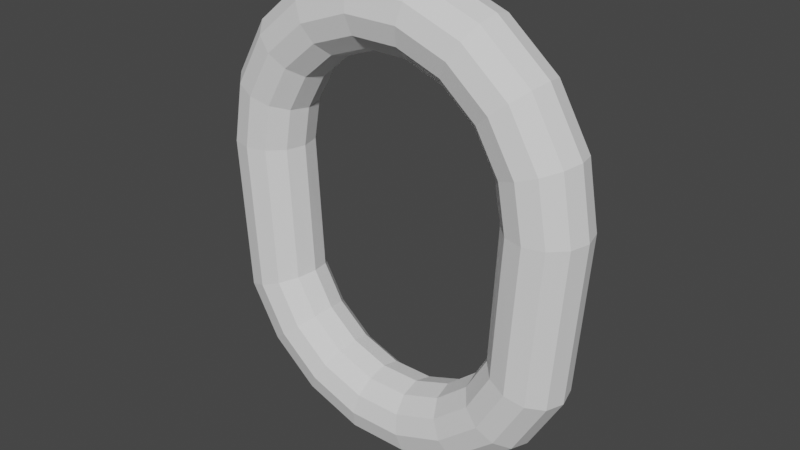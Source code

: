 # Source: Chainlink.blend  (saved by Blender 3.4.6; exported with 4.5.12 LTS)
import bpy
from mathutils import Matrix  # noqa: F401  (used for matrix-valued properties, if any)

bpy.ops.wm.read_factory_settings(use_empty=True)
scene = bpy.context.scene
scene.name = 'Scene'

# ---- collections
col_collection = bpy.data.collections.new('Collection'); scene.collection.children.link(col_collection)

# ---- world
world_world = bpy.data.worlds.new('World'); scene.world = world_world
world_world.use_nodes = True; world_world.node_tree.nodes.clear()
_N = world_world.node_tree.nodes; _L = world_world.node_tree.links
n0 = _N.new('ShaderNodeOutputWorld'); n0.name = 'World Output'; n0.location = (300, 300)
n1 = _N.new('ShaderNodeBackground'); n1.name = 'Background'; n1.location = (10, 300)
n1.inputs[0].default_value = (0.05088, 0.05088, 0.05088, 1.0)
_L.new(n1.outputs[0], n0.inputs[0])
n0.is_active_output = True
world_world.color = (0.05088, 0.05088, 0.05088)
world_world.use_sun_shadow = False
world_world.sun_shadow_jitter_overblur = 0.0

# ---- meshes
me_torus = bpy.data.meshes.new('Torus')
me_torus.from_pydata([(0.25, 0.1199, -5.241e-09), (0.2433, 0.1199, 0.025), (0.225, 0.1199, 0.0433), (0.2, 0.1199, 0.05), (0.175, 0.1199, 0.0433), (0.1567, 0.1199, 0.025), (0.15, 0.1199, -5.241e-09), (0.1567, 0.1199, -0.025), (0.175, 0.1199, -0.0433), (0.2, 0.1199, -0.05), (0.225, 0.1199, -0.0433), (0.2433, 0.1199, -0.025), (0.2349, 0.2054, -5.241e-09), (0.2286, 0.2031, 0.025), (0.2114, 0.1968, 0.0433), (0.1879, 0.1883, 0.05), (0.1644, 0.1797, 0.0433), (0.1472, 0.1735, 0.025), (0.141, 0.1712, -5.241e-09), (0.1472, 0.1735, -0.025), (0.1644, 0.1797, -0.0433), (0.1879, 0.1883, -0.05), (0.2114, 0.1968, -0.0433), (0.2286, 0.2031, -0.025), (0.1915, 0.2806, -5.241e-09), (0.1864, 0.2763, 0.025), (0.1724, 0.2645, 0.0433), (0.1532, 0.2484, 0.05), (0.1341, 0.2324, 0.0433), (0.12, 0.2206, 0.025), (0.1149, 0.2163, -5.241e-09), (0.12, 0.2206, -0.025), (0.1341, 0.2324, -0.0433), (0.1532, 0.2484, -0.05), (0.1724, 0.2645, -0.0433), (0.1864, 0.2763, -0.025), (0.125, 0.3364, -5.241e-09), (0.1217, 0.3306, 0.025), (0.1125, 0.3147, 0.0433), (0.1, 0.2931, 0.05), (0.0875, 0.2714, 0.0433), (0.07835, 0.2556, 0.025), (0.075, 0.2498, -5.241e-09), (0.07835, 0.2556, -0.025), (0.0875, 0.2714, -0.0433), (0.1, 0.2931, -0.05), (0.1125, 0.3147, -0.0433), (0.1217, 0.3306, -0.025), (0.04341, 0.3661, -5.241e-09), (0.04225, 0.3595, 0.025), (0.03907, 0.3415, 0.0433), (0.03473, 0.3169, 0.05), (0.03039, 0.2922, 0.0433), (0.02721, 0.2742, 0.025), (0.02605, 0.2676, -5.241e-09), (0.02721, 0.2742, -0.025), (0.03039, 0.2922, -0.0433), (0.03473, 0.3169, -0.05), (0.03907, 0.3415, -0.0433), (0.04225, 0.3595, -0.025), (-0.04341, 0.3661, -5.241e-09), (-0.04225, 0.3595, 0.025), (-0.03907, 0.3415, 0.0433), (-0.03473, 0.3169, 0.05), (-0.03039, 0.2922, 0.0433), (-0.02721, 0.2742, 0.025), (-0.02605, 0.2676, -5.241e-09), (-0.02721, 0.2742, -0.025), (-0.03039, 0.2922, -0.0433), (-0.03473, 0.3169, -0.05), (-0.03907, 0.3415, -0.0433), (-0.04225, 0.3595, -0.025), (-0.125, 0.3364, -5.241e-09), (-0.1217, 0.3306, 0.025), (-0.1125, 0.3147, 0.0433), (-0.1, 0.2931, 0.05), (-0.0875, 0.2714, 0.0433), (-0.07835, 0.2556, 0.025), (-0.075, 0.2498, -5.241e-09), (-0.07835, 0.2556, -0.025), (-0.0875, 0.2714, -0.0433), (-0.1, 0.2931, -0.05), (-0.1125, 0.3147, -0.0433), (-0.1217, 0.3306, -0.025), (-0.1915, 0.2806, -5.241e-09), (-0.1864, 0.2763, 0.025), (-0.1724, 0.2645, 0.0433), (-0.1532, 0.2484, 0.05), (-0.1341, 0.2324, 0.0433), (-0.12, 0.2206, 0.025), (-0.1149, 0.2163, -5.241e-09), (-0.12, 0.2206, -0.025), (-0.1341, 0.2324, -0.0433), (-0.1532, 0.2484, -0.05), (-0.1724, 0.2645, -0.0433), (-0.1864, 0.2763, -0.025), (-0.2349, 0.2054, -5.241e-09), (-0.2286, 0.2031, 0.025), (-0.2114, 0.1968, 0.0433), (-0.1879, 0.1883, 0.05), (-0.1644, 0.1797, 0.0433), (-0.1472, 0.1735, 0.025), (-0.141, 0.1712, -5.241e-09), (-0.1472, 0.1735, -0.025), (-0.1644, 0.1797, -0.0433), (-0.1879, 0.1883, -0.05), (-0.2114, 0.1968, -0.0433), (-0.2286, 0.2031, -0.025), (-0.25, 0.1199, -5.241e-09), (-0.2433, 0.1199, 0.025), (-0.225, 0.1199, 0.0433), (-0.2, 0.1199, 0.05), (-0.175, 0.1199, 0.0433), (-0.1567, 0.1199, 0.025), (-0.15, 0.1199, -5.241e-09), (-0.1567, 0.1199, -0.025), (-0.175, 0.1199, -0.0433), (-0.2, 0.1199, -0.05), (-0.225, 0.1199, -0.0433), (-0.2433, 0.1199, -0.025), (-0.2349, -0.08551, 0.0), (-0.2286, -0.08321, 0.025), (-0.2114, -0.07695, 0.0433), (-0.1879, -0.0684, 0.05), (-0.1644, -0.05985, 0.0433), (-0.1472, -0.05359, 0.025), (-0.141, -0.0513, 6.123e-18), (-0.1472, -0.05359, -0.025), (-0.1644, -0.05985, -0.0433), (-0.1879, -0.0684, -0.05), (-0.2114, -0.07695, -0.0433), (-0.2286, -0.08321, -0.025), (-0.1915, -0.1607, 0.0), (-0.1864, -0.1564, 0.025), (-0.1724, -0.1446, 0.0433), (-0.1532, -0.1286, 0.05), (-0.1341, -0.1125, 0.0433), (-0.12, -0.1007, 0.025), (-0.1149, -0.09642, 6.123e-18), (-0.12, -0.1007, -0.025), (-0.1341, -0.1125, -0.0433), (-0.1532, -0.1286, -0.05), (-0.1724, -0.1446, -0.0433), (-0.1864, -0.1564, -0.025), (-0.125, -0.2165, 0.0), (-0.1217, -0.2107, 0.025), (-0.1125, -0.1949, 0.0433), (-0.1, -0.1732, 0.05), (-0.0875, -0.1516, 0.0433), (-0.07835, -0.1357, 0.025), (-0.075, -0.1299, 6.123e-18), (-0.07835, -0.1357, -0.025), (-0.0875, -0.1516, -0.0433), (-0.1, -0.1732, -0.05), (-0.1125, -0.1949, -0.0433), (-0.1217, -0.2107, -0.025), (-0.04341, -0.2462, 0.0), (-0.04225, -0.2396, 0.025), (-0.03907, -0.2216, 0.0433), (-0.03473, -0.197, 0.05), (-0.03039, -0.1723, 0.0433), (-0.02721, -0.1543, 0.025), (-0.02605, -0.1477, 6.123e-18), (-0.02721, -0.1543, -0.025), (-0.03039, -0.1723, -0.0433), (-0.03473, -0.197, -0.05), (-0.03907, -0.2216, -0.0433), (-0.04225, -0.2396, -0.025), (0.04341, -0.2462, 0.0), (0.04225, -0.2396, 0.025), (0.03907, -0.2216, 0.0433), (0.03473, -0.197, 0.05), (0.03039, -0.1723, 0.0433), (0.02721, -0.1543, 0.025), (0.02605, -0.1477, 6.123e-18), (0.02721, -0.1543, -0.025), (0.03039, -0.1723, -0.0433), (0.03473, -0.197, -0.05), (0.03907, -0.2216, -0.0433), (0.04225, -0.2396, -0.025), (0.125, -0.2165, 0.0), (0.1217, -0.2107, 0.025), (0.1125, -0.1949, 0.0433), (0.1, -0.1732, 0.05), (0.0875, -0.1516, 0.0433), (0.07835, -0.1357, 0.025), (0.075, -0.1299, 6.123e-18), (0.07835, -0.1357, -0.025), (0.0875, -0.1516, -0.0433), (0.1, -0.1732, -0.05), (0.1125, -0.1949, -0.0433), (0.1217, -0.2107, -0.025), (0.1915, -0.1607, 0.0), (0.1864, -0.1564, 0.025), (0.1724, -0.1446, 0.0433), (0.1532, -0.1286, 0.05), (0.1341, -0.1125, 0.0433), (0.12, -0.1007, 0.025), (0.1149, -0.09642, 6.123e-18), (0.12, -0.1007, -0.025), (0.1341, -0.1125, -0.0433), (0.1532, -0.1286, -0.05), (0.1724, -0.1446, -0.0433), (0.1864, -0.1564, -0.025), (0.2349, -0.08551, 0.0), (0.2286, -0.08321, 0.025), (0.2114, -0.07695, 0.0433), (0.1879, -0.0684, 0.05), (0.1644, -0.05985, 0.0433), (0.1472, -0.05359, 0.025), (0.141, -0.0513, 6.123e-18), (0.1472, -0.05359, -0.025), (0.1644, -0.05985, -0.0433), (0.1879, -0.0684, -0.05), (0.2114, -0.07695, -0.0433), (0.2286, -0.08321, -0.025)], [], [(0, 12, 13, 1), (1, 13, 14, 2), (2, 14, 15, 3), (3, 15, 16, 4), (4, 16, 17, 5), (5, 17, 18, 6), (6, 18, 19, 7), (7, 19, 20, 8), (8, 20, 21, 9), (9, 21, 22, 10), (10, 22, 23, 11), (11, 23, 12, 0), (12, 24, 25, 13), (13, 25, 26, 14), (14, 26, 27, 15), (15, 27, 28, 16), (16, 28, 29, 17), (17, 29, 30, 18), (18, 30, 31, 19), (19, 31, 32, 20), (20, 32, 33, 21), (21, 33, 34, 22), (22, 34, 35, 23), (23, 35, 24, 12), (24, 36, 37, 25), (25, 37, 38, 26), (26, 38, 39, 27), (27, 39, 40, 28), (28, 40, 41, 29), (29, 41, 42, 30), (30, 42, 43, 31), (31, 43, 44, 32), (32, 44, 45, 33), (33, 45, 46, 34), (34, 46, 47, 35), (35, 47, 36, 24), (36, 48, 49, 37), (37, 49, 50, 38), (38, 50, 51, 39), (39, 51, 52, 40), (40, 52, 53, 41), (41, 53, 54, 42), (42, 54, 55, 43), (43, 55, 56, 44), (44, 56, 57, 45), (45, 57, 58, 46), (46, 58, 59, 47), (47, 59, 48, 36), (48, 60, 61, 49), (49, 61, 62, 50), (50, 62, 63, 51), (51, 63, 64, 52), (52, 64, 65, 53), (53, 65, 66, 54), (54, 66, 67, 55), (55, 67, 68, 56), (56, 68, 69, 57), (57, 69, 70, 58), (58, 70, 71, 59), (59, 71, 60, 48), (60, 72, 73, 61), (61, 73, 74, 62), (62, 74, 75, 63), (63, 75, 76, 64), (64, 76, 77, 65), (65, 77, 78, 66), (66, 78, 79, 67), (67, 79, 80, 68), (68, 80, 81, 69), (69, 81, 82, 70), (70, 82, 83, 71), (71, 83, 72, 60), (72, 84, 85, 73), (73, 85, 86, 74), (74, 86, 87, 75), (75, 87, 88, 76), (76, 88, 89, 77), (77, 89, 90, 78), (78, 90, 91, 79), (79, 91, 92, 80), (80, 92, 93, 81), (81, 93, 94, 82), (82, 94, 95, 83), (83, 95, 84, 72), (84, 96, 97, 85), (85, 97, 98, 86), (86, 98, 99, 87), (87, 99, 100, 88), (88, 100, 101, 89), (89, 101, 102, 90), (90, 102, 103, 91), (91, 103, 104, 92), (92, 104, 105, 93), (93, 105, 106, 94), (94, 106, 107, 95), (95, 107, 96, 84), (96, 108, 109, 97), (97, 109, 110, 98), (98, 110, 111, 99), (99, 111, 112, 100), (100, 112, 113, 101), (101, 113, 114, 102), (102, 114, 115, 103), (103, 115, 116, 104), (104, 116, 117, 105), (105, 117, 118, 106), (106, 118, 119, 107), (107, 119, 108, 96), (108, 120, 121, 109), (109, 121, 122, 110), (110, 122, 123, 111), (111, 123, 124, 112), (112, 124, 125, 113), (113, 125, 126, 114), (114, 126, 127, 115), (115, 127, 128, 116), (116, 128, 129, 117), (117, 129, 130, 118), (118, 130, 131, 119), (119, 131, 120, 108), (120, 132, 133, 121), (121, 133, 134, 122), (122, 134, 135, 123), (123, 135, 136, 124), (124, 136, 137, 125), (125, 137, 138, 126), (126, 138, 139, 127), (127, 139, 140, 128), (128, 140, 141, 129), (129, 141, 142, 130), (130, 142, 143, 131), (131, 143, 132, 120), (132, 144, 145, 133), (133, 145, 146, 134), (134, 146, 147, 135), (135, 147, 148, 136), (136, 148, 149, 137), (137, 149, 150, 138), (138, 150, 151, 139), (139, 151, 152, 140), (140, 152, 153, 141), (141, 153, 154, 142), (142, 154, 155, 143), (143, 155, 144, 132), (144, 156, 157, 145), (145, 157, 158, 146), (146, 158, 159, 147), (147, 159, 160, 148), (148, 160, 161, 149), (149, 161, 162, 150), (150, 162, 163, 151), (151, 163, 164, 152), (152, 164, 165, 153), (153, 165, 166, 154), (154, 166, 167, 155), (155, 167, 156, 144), (156, 168, 169, 157), (157, 169, 170, 158), (158, 170, 171, 159), (159, 171, 172, 160), (160, 172, 173, 161), (161, 173, 174, 162), (162, 174, 175, 163), (163, 175, 176, 164), (164, 176, 177, 165), (165, 177, 178, 166), (166, 178, 179, 167), (167, 179, 168, 156), (168, 180, 181, 169), (169, 181, 182, 170), (170, 182, 183, 171), (171, 183, 184, 172), (172, 184, 185, 173), (173, 185, 186, 174), (174, 186, 187, 175), (175, 187, 188, 176), (176, 188, 189, 177), (177, 189, 190, 178), (178, 190, 191, 179), (179, 191, 180, 168), (180, 192, 193, 181), (181, 193, 194, 182), (182, 194, 195, 183), (183, 195, 196, 184), (184, 196, 197, 185), (185, 197, 198, 186), (186, 198, 199, 187), (187, 199, 200, 188), (188, 200, 201, 189), (189, 201, 202, 190), (190, 202, 203, 191), (191, 203, 192, 180), (192, 204, 205, 193), (193, 205, 206, 194), (194, 206, 207, 195), (195, 207, 208, 196), (196, 208, 209, 197), (197, 209, 210, 198), (198, 210, 211, 199), (199, 211, 212, 200), (200, 212, 213, 201), (201, 213, 214, 202), (202, 214, 215, 203), (203, 215, 204, 192), (204, 0, 1, 205), (205, 1, 2, 206), (206, 2, 3, 207), (207, 3, 4, 208), (208, 4, 5, 209), (209, 5, 6, 210), (210, 6, 7, 211), (211, 7, 8, 212), (212, 8, 9, 213), (213, 9, 10, 214), (214, 10, 11, 215), (215, 11, 0, 204)])
_uv = me_torus.uv_layers.new(name='UVMap')
_uv.uv.foreach_set('vector', [0.5, 0.5, 0.5556, 0.5, 0.5556, 0.5833, 0.5, 0.5833, 0.5, 0.5833, 0.5556, 0.5833, 0.5556, 0.6667, 0.5, 0.6667, 0.5, 0.6667, 0.5556, 0.6667, 0.5556, 0.75, 0.5, 0.75, 0.5, 0.75, 0.5556, 0.75, 0.5556, 0.8333, 0.5, 0.8333, 0.5, 0.8333, 0.5556, 0.8333, 0.5556, 0.9167, 0.5, 0.9167, 0.5, 0.9167, 0.5556, 0.9167, 0.5556, 1.0, 0.5, 1.0, 0.5, 2.22e-16, 0.5556, 2.22e-16, 0.5556, 0.08333, 0.5, 0.08333, 0.5, 0.08333, 0.5556, 0.08333, 0.5556, 0.1667, 0.5, 0.1667, 0.5, 0.1667, 0.5556, 0.1667, 0.5556, 0.25, 0.5, 0.25, 0.5, 0.25, 0.5556, 0.25, 0.5556, 0.3333, 0.5, 0.3333, 0.5, 0.3333, 0.5556, 0.3333, 0.5556, 0.4167, 0.5, 0.4167, 0.5, 0.4167, 0.5556, 0.4167, 0.5556, 0.5, 0.5, 0.5, 0.5556, 0.5, 0.6111, 0.5, 0.6111, 0.5833, 0.5556, 0.5833, 0.5556, 0.5833, 0.6111, 0.5833, 0.6111, 0.6667, 0.5556, 0.6667, 0.5556, 0.6667, 0.6111, 0.6667, 0.6111, 0.75, 0.5556, 0.75, 0.5556, 0.75, 0.6111, 0.75, 0.6111, 0.8333, 0.5556, 0.8333, 0.5556, 0.8333, 0.6111, 0.8333, 0.6111, 0.9167, 0.5556, 0.9167, 0.5556, 0.9167, 0.6111, 0.9167, 0.6111, 1.0, 0.5556, 1.0, 0.5556, 2.22e-16, 0.6111, 2.22e-16, 0.6111, 0.08333, 0.5556, 0.08333, 0.5556, 0.08333, 0.6111, 0.08333, 0.6111, 0.1667, 0.5556, 0.1667, 0.5556, 0.1667, 0.6111, 0.1667, 0.6111, 0.25, 0.5556, 0.25, 0.5556, 0.25, 0.6111, 0.25, 0.6111, 0.3333, 0.5556, 0.3333, 0.5556, 0.3333, 0.6111, 0.3333, 0.6111, 0.4167, 0.5556, 0.4167, 0.5556, 0.4167, 0.6111, 0.4167, 0.6111, 0.5, 0.5556, 0.5, 0.6111, 0.5, 0.6667, 0.5, 0.6667, 0.5833, 0.6111, 0.5833, 0.6111, 0.5833, 0.6667, 0.5833, 0.6667, 0.6667, 0.6111, 0.6667, 0.6111, 0.6667, 0.6667, 0.6667, 0.6667, 0.75, 0.6111, 0.75, 0.6111, 0.75, 0.6667, 0.75, 0.6667, 0.8333, 0.6111, 0.8333, 0.6111, 0.8333, 0.6667, 0.8333, 0.6667, 0.9167, 0.6111, 0.9167, 0.6111, 0.9167, 0.6667, 0.9167, 0.6667, 1.0, 0.6111, 1.0, 0.6111, 2.22e-16, 0.6667, 2.22e-16, 0.6667, 0.08333, 0.6111, 0.08333, 0.6111, 0.08333, 0.6667, 0.08333, 0.6667, 0.1667, 0.6111, 0.1667, 0.6111, 0.1667, 0.6667, 0.1667, 0.6667, 0.25, 0.6111, 0.25, 0.6111, 0.25, 0.6667, 0.25, 0.6667, 0.3333, 0.6111, 0.3333, 0.6111, 0.3333, 0.6667, 0.3333, 0.6667, 0.4167, 0.6111, 0.4167, 0.6111, 0.4167, 0.6667, 0.4167, 0.6667, 0.5, 0.6111, 0.5, 0.6667, 0.5, 0.7222, 0.5, 0.7222, 0.5833, 0.6667, 0.5833, 0.6667, 0.5833, 0.7222, 0.5833, 0.7222, 0.6667, 0.6667, 0.6667, 0.6667, 0.6667, 0.7222, 0.6667, 0.7222, 0.75, 0.6667, 0.75, 0.6667, 0.75, 0.7222, 0.75, 0.7222, 0.8333, 0.6667, 0.8333, 0.6667, 0.8333, 0.7222, 0.8333, 0.7222, 0.9167, 0.6667, 0.9167, 0.6667, 0.9167, 0.7222, 0.9167, 0.7222, 1.0, 0.6667, 1.0, 0.6667, 2.22e-16, 0.7222, 2.22e-16, 0.7222, 0.08333, 0.6667, 0.08333, 0.6667, 0.08333, 0.7222, 0.08333, 0.7222, 0.1667, 0.6667, 0.1667, 0.6667, 0.1667, 0.7222, 0.1667, 0.7222, 0.25, 0.6667, 0.25, 0.6667, 0.25, 0.7222, 0.25, 0.7222, 0.3333, 0.6667, 0.3333, 0.6667, 0.3333, 0.7222, 0.3333, 0.7222, 0.4167, 0.6667, 0.4167, 0.6667, 0.4167, 0.7222, 0.4167, 0.7222, 0.5, 0.6667, 0.5, 0.7222, 0.5, 0.7778, 0.5, 0.7778, 0.5833, 0.7222, 0.5833, 0.7222, 0.5833, 0.7778, 0.5833, 0.7778, 0.6667, 0.7222, 0.6667, 0.7222, 0.6667, 0.7778, 0.6667, 0.7778, 0.75, 0.7222, 0.75, 0.7222, 0.75, 0.7778, 0.75, 0.7778, 0.8333, 0.7222, 0.8333, 0.7222, 0.8333, 0.7778, 0.8333, 0.7778, 0.9167, 0.7222, 0.9167, 0.7222, 0.9167, 0.7778, 0.9167, 0.7778, 1.0, 0.7222, 1.0, 0.7222, 2.22e-16, 0.7778, 2.22e-16, 0.7778, 0.08333, 0.7222, 0.08333, 0.7222, 0.08333, 0.7778, 0.08333, 0.7778, 0.1667, 0.7222, 0.1667, 0.7222, 0.1667, 0.7778, 0.1667, 0.7778, 0.25, 0.7222, 0.25, 0.7222, 0.25, 0.7778, 0.25, 0.7778, 0.3333, 0.7222, 0.3333, 0.7222, 0.3333, 0.7778, 0.3333, 0.7778, 0.4167, 0.7222, 0.4167, 0.7222, 0.4167, 0.7778, 0.4167, 0.7778, 0.5, 0.7222, 0.5, 0.7778, 0.5, 0.8333, 0.5, 0.8333, 0.5833, 0.7778, 0.5833, 0.7778, 0.5833, 0.8333, 0.5833, 0.8333, 0.6667, 0.7778, 0.6667, 0.7778, 0.6667, 0.8333, 0.6667, 0.8333, 0.75, 0.7778, 0.75, 0.7778, 0.75, 0.8333, 0.75, 0.8333, 0.8333, 0.7778, 0.8333, 0.7778, 0.8333, 0.8333, 0.8333, 0.8333, 0.9167, 0.7778, 0.9167, 0.7778, 0.9167, 0.8333, 0.9167, 0.8333, 1.0, 0.7778, 1.0, 0.7778, 2.22e-16, 0.8333, 2.22e-16, 0.8333, 0.08333, 0.7778, 0.08333, 0.7778, 0.08333, 0.8333, 0.08333, 0.8333, 0.1667, 0.7778, 0.1667, 0.7778, 0.1667, 0.8333, 0.1667, 0.8333, 0.25, 0.7778, 0.25, 0.7778, 0.25, 0.8333, 0.25, 0.8333, 0.3333, 0.7778, 0.3333, 0.7778, 0.3333, 0.8333, 0.3333, 0.8333, 0.4167, 0.7778, 0.4167, 0.7778, 0.4167, 0.8333, 0.4167, 0.8333, 0.5, 0.7778, 0.5, 0.8333, 0.5, 0.8889, 0.5, 0.8889, 0.5833, 0.8333, 0.5833, 0.8333, 0.5833, 0.8889, 0.5833, 0.8889, 0.6667, 0.8333, 0.6667, 0.8333, 0.6667, 0.8889, 0.6667, 0.8889, 0.75, 0.8333, 0.75, 0.8333, 0.75, 0.8889, 0.75, 0.8889, 0.8333, 0.8333, 0.8333, 0.8333, 0.8333, 0.8889, 0.8333, 0.8889, 0.9167, 0.8333, 0.9167, 0.8333, 0.9167, 0.8889, 0.9167, 0.8889, 1.0, 0.8333, 1.0, 0.8333, 2.22e-16, 0.8889, 2.22e-16, 0.8889, 0.08333, 0.8333, 0.08333, 0.8333, 0.08333, 0.8889, 0.08333, 0.8889, 0.1667, 0.8333, 0.1667, 0.8333, 0.1667, 0.8889, 0.1667, 0.8889, 0.25, 0.8333, 0.25, 0.8333, 0.25, 0.8889, 0.25, 0.8889, 0.3333, 0.8333, 0.3333, 0.8333, 0.3333, 0.8889, 0.3333, 0.8889, 0.4167, 0.8333, 0.4167, 0.8333, 0.4167, 0.8889, 0.4167, 0.8889, 0.5, 0.8333, 0.5, 0.8889, 0.5, 0.9444, 0.5, 0.9444, 0.5833, 0.8889, 0.5833, 0.8889, 0.5833, 0.9444, 0.5833, 0.9444, 0.6667, 0.8889, 0.6667, 0.8889, 0.6667, 0.9444, 0.6667, 0.9444, 0.75, 0.8889, 0.75, 0.8889, 0.75, 0.9444, 0.75, 0.9444, 0.8333, 0.8889, 0.8333, 0.8889, 0.8333, 0.9444, 0.8333, 0.9444, 0.9167, 0.8889, 0.9167, 0.8889, 0.9167, 0.9444, 0.9167, 0.9444, 1.0, 0.8889, 1.0, 0.8889, 2.22e-16, 0.9444, 2.22e-16, 0.9444, 0.08333, 0.8889, 0.08333, 0.8889, 0.08333, 0.9444, 0.08333, 0.9444, 0.1667, 0.8889, 0.1667, 0.8889, 0.1667, 0.9444, 0.1667, 0.9444, 0.25, 0.8889, 0.25, 0.8889, 0.25, 0.9444, 0.25, 0.9444, 0.3333, 0.8889, 0.3333, 0.8889, 0.3333, 0.9444, 0.3333, 0.9444, 0.4167, 0.8889, 0.4167, 0.8889, 0.4167, 0.9444, 0.4167, 0.9444, 0.5, 0.8889, 0.5, 0.9444, 0.5, 1.0, 0.5, 1.0, 0.5833, 0.9444, 0.5833, 0.9444, 0.5833, 1.0, 0.5833, 1.0, 0.6667, 0.9444, 0.6667, 0.9444, 0.6667, 1.0, 0.6667, 1.0, 0.75, 0.9444, 0.75, 0.9444, 0.75, 1.0, 0.75, 1.0, 0.8333, 0.9444, 0.8333, 0.9444, 0.8333, 1.0, 0.8333, 1.0, 0.9167, 0.9444, 0.9167, 0.9444, 0.9167, 1.0, 0.9167, 1.0, 1.0, 0.9444, 1.0, 0.9444, 2.22e-16, 1.0, 2.22e-16, 1.0, 0.08333, 0.9444, 0.08333, 0.9444, 0.08333, 1.0, 0.08333, 1.0, 0.1667, 0.9444, 0.1667, 0.9444, 0.1667, 1.0, 0.1667, 1.0, 0.25, 0.9444, 0.25, 0.9444, 0.25, 1.0, 0.25, 1.0, 0.3333, 0.9444, 0.3333, 0.9444, 0.3333, 1.0, 0.3333, 1.0, 0.4167, 0.9444, 0.4167, 0.9444, 0.4167, 1.0, 0.4167, 1.0, 0.5, 0.9444, 0.5, 2.22e-16, 0.5, 0.05556, 0.5, 0.05556, 0.5833, 2.22e-16, 0.5833, 2.22e-16, 0.5833, 0.05556, 0.5833, 0.05556, 0.6667, 2.22e-16, 0.6667, 2.22e-16, 0.6667, 0.05556, 0.6667, 0.05556, 0.75, 2.22e-16, 0.75, 2.22e-16, 0.75, 0.05556, 0.75, 0.05556, 0.8333, 2.22e-16, 0.8333, 2.22e-16, 0.8333, 0.05556, 0.8333, 0.05556, 0.9167, 2.22e-16, 0.9167, 2.22e-16, 0.9167, 0.05556, 0.9167, 0.05556, 1.0, 2.22e-16, 1.0, 2.22e-16, 2.22e-16, 0.05556, 2.22e-16, 0.05556, 0.08333, 2.22e-16, 0.08333, 2.22e-16, 0.08333, 0.05556, 0.08333, 0.05556, 0.1667, 2.22e-16, 0.1667, 2.22e-16, 0.1667, 0.05556, 0.1667, 0.05556, 0.25, 2.22e-16, 0.25, 2.22e-16, 0.25, 0.05556, 0.25, 0.05556, 0.3333, 2.22e-16, 0.3333, 2.22e-16, 0.3333, 0.05556, 0.3333, 0.05556, 0.4167, 2.22e-16, 0.4167, 2.22e-16, 0.4167, 0.05556, 0.4167, 0.05556, 0.5, 2.22e-16, 0.5, 0.05556, 0.5, 0.1111, 0.5, 0.1111, 0.5833, 0.05556, 0.5833, 0.05556, 0.5833, 0.1111, 0.5833, 0.1111, 0.6667, 0.05556, 0.6667, 0.05556, 0.6667, 0.1111, 0.6667, 0.1111, 0.75, 0.05556, 0.75, 0.05556, 0.75, 0.1111, 0.75, 0.1111, 0.8333, 0.05556, 0.8333, 0.05556, 0.8333, 0.1111, 0.8333, 0.1111, 0.9167, 0.05556, 0.9167, 0.05556, 0.9167, 0.1111, 0.9167, 0.1111, 1.0, 0.05556, 1.0, 0.05556, 2.22e-16, 0.1111, 2.22e-16, 0.1111, 0.08333, 0.05556, 0.08333, 0.05556, 0.08333, 0.1111, 0.08333, 0.1111, 0.1667, 0.05556, 0.1667, 0.05556, 0.1667, 0.1111, 0.1667, 0.1111, 0.25, 0.05556, 0.25, 0.05556, 0.25, 0.1111, 0.25, 0.1111, 0.3333, 0.05556, 0.3333, 0.05556, 0.3333, 0.1111, 0.3333, 0.1111, 0.4167, 0.05556, 0.4167, 0.05556, 0.4167, 0.1111, 0.4167, 0.1111, 0.5, 0.05556, 0.5, 0.1111, 0.5, 0.1667, 0.5, 0.1667, 0.5833, 0.1111, 0.5833, 0.1111, 0.5833, 0.1667, 0.5833, 0.1667, 0.6667, 0.1111, 0.6667, 0.1111, 0.6667, 0.1667, 0.6667, 0.1667, 0.75, 0.1111, 0.75, 0.1111, 0.75, 0.1667, 0.75, 0.1667, 0.8333, 0.1111, 0.8333, 0.1111, 0.8333, 0.1667, 0.8333, 0.1667, 0.9167, 0.1111, 0.9167, 0.1111, 0.9167, 0.1667, 0.9167, 0.1667, 1.0, 0.1111, 1.0, 0.1111, 2.22e-16, 0.1667, 2.22e-16, 0.1667, 0.08333, 0.1111, 0.08333, 0.1111, 0.08333, 0.1667, 0.08333, 0.1667, 0.1667, 0.1111, 0.1667, 0.1111, 0.1667, 0.1667, 0.1667, 0.1667, 0.25, 0.1111, 0.25, 0.1111, 0.25, 0.1667, 0.25, 0.1667, 0.3333, 0.1111, 0.3333, 0.1111, 0.3333, 0.1667, 0.3333, 0.1667, 0.4167, 0.1111, 0.4167, 0.1111, 0.4167, 0.1667, 0.4167, 0.1667, 0.5, 0.1111, 0.5, 0.1667, 0.5, 0.2222, 0.5, 0.2222, 0.5833, 0.1667, 0.5833, 0.1667, 0.5833, 0.2222, 0.5833, 0.2222, 0.6667, 0.1667, 0.6667, 0.1667, 0.6667, 0.2222, 0.6667, 0.2222, 0.75, 0.1667, 0.75, 0.1667, 0.75, 0.2222, 0.75, 0.2222, 0.8333, 0.1667, 0.8333, 0.1667, 0.8333, 0.2222, 0.8333, 0.2222, 0.9167, 0.1667, 0.9167, 0.1667, 0.9167, 0.2222, 0.9167, 0.2222, 1.0, 0.1667, 1.0, 0.1667, 2.22e-16, 0.2222, 2.22e-16, 0.2222, 0.08333, 0.1667, 0.08333, 0.1667, 0.08333, 0.2222, 0.08333, 0.2222, 0.1667, 0.1667, 0.1667, 0.1667, 0.1667, 0.2222, 0.1667, 0.2222, 0.25, 0.1667, 0.25, 0.1667, 0.25, 0.2222, 0.25, 0.2222, 0.3333, 0.1667, 0.3333, 0.1667, 0.3333, 0.2222, 0.3333, 0.2222, 0.4167, 0.1667, 0.4167, 0.1667, 0.4167, 0.2222, 0.4167, 0.2222, 0.5, 0.1667, 0.5, 0.2222, 0.5, 0.2778, 0.5, 0.2778, 0.5833, 0.2222, 0.5833, 0.2222, 0.5833, 0.2778, 0.5833, 0.2778, 0.6667, 0.2222, 0.6667, 0.2222, 0.6667, 0.2778, 0.6667, 0.2778, 0.75, 0.2222, 0.75, 0.2222, 0.75, 0.2778, 0.75, 0.2778, 0.8333, 0.2222, 0.8333, 0.2222, 0.8333, 0.2778, 0.8333, 0.2778, 0.9167, 0.2222, 0.9167, 0.2222, 0.9167, 0.2778, 0.9167, 0.2778, 1.0, 0.2222, 1.0, 0.2222, 2.22e-16, 0.2778, 2.22e-16, 0.2778, 0.08333, 0.2222, 0.08333, 0.2222, 0.08333, 0.2778, 0.08333, 0.2778, 0.1667, 0.2222, 0.1667, 0.2222, 0.1667, 0.2778, 0.1667, 0.2778, 0.25, 0.2222, 0.25, 0.2222, 0.25, 0.2778, 0.25, 0.2778, 0.3333, 0.2222, 0.3333, 0.2222, 0.3333, 0.2778, 0.3333, 0.2778, 0.4167, 0.2222, 0.4167, 0.2222, 0.4167, 0.2778, 0.4167, 0.2778, 0.5, 0.2222, 0.5, 0.2778, 0.5, 0.3333, 0.5, 0.3333, 0.5833, 0.2778, 0.5833, 0.2778, 0.5833, 0.3333, 0.5833, 0.3333, 0.6667, 0.2778, 0.6667, 0.2778, 0.6667, 0.3333, 0.6667, 0.3333, 0.75, 0.2778, 0.75, 0.2778, 0.75, 0.3333, 0.75, 0.3333, 0.8333, 0.2778, 0.8333, 0.2778, 0.8333, 0.3333, 0.8333, 0.3333, 0.9167, 0.2778, 0.9167, 0.2778, 0.9167, 0.3333, 0.9167, 0.3333, 1.0, 0.2778, 1.0, 0.2778, 2.22e-16, 0.3333, 2.22e-16, 0.3333, 0.08333, 0.2778, 0.08333, 0.2778, 0.08333, 0.3333, 0.08333, 0.3333, 0.1667, 0.2778, 0.1667, 0.2778, 0.1667, 0.3333, 0.1667, 0.3333, 0.25, 0.2778, 0.25, 0.2778, 0.25, 0.3333, 0.25, 0.3333, 0.3333, 0.2778, 0.3333, 0.2778, 0.3333, 0.3333, 0.3333, 0.3333, 0.4167, 0.2778, 0.4167, 0.2778, 0.4167, 0.3333, 0.4167, 0.3333, 0.5, 0.2778, 0.5, 0.3333, 0.5, 0.3889, 0.5, 0.3889, 0.5833, 0.3333, 0.5833, 0.3333, 0.5833, 0.3889, 0.5833, 0.3889, 0.6667, 0.3333, 0.6667, 0.3333, 0.6667, 0.3889, 0.6667, 0.3889, 0.75, 0.3333, 0.75, 0.3333, 0.75, 0.3889, 0.75, 0.3889, 0.8333, 0.3333, 0.8333, 0.3333, 0.8333, 0.3889, 0.8333, 0.3889, 0.9167, 0.3333, 0.9167, 0.3333, 0.9167, 0.3889, 0.9167, 0.3889, 1.0, 0.3333, 1.0, 0.3333, 2.22e-16, 0.3889, 2.22e-16, 0.3889, 0.08333, 0.3333, 0.08333, 0.3333, 0.08333, 0.3889, 0.08333, 0.3889, 0.1667, 0.3333, 0.1667, 0.3333, 0.1667, 0.3889, 0.1667, 0.3889, 0.25, 0.3333, 0.25, 0.3333, 0.25, 0.3889, 0.25, 0.3889, 0.3333, 0.3333, 0.3333, 0.3333, 0.3333, 0.3889, 0.3333, 0.3889, 0.4167, 0.3333, 0.4167, 0.3333, 0.4167, 0.3889, 0.4167, 0.3889, 0.5, 0.3333, 0.5, 0.3889, 0.5, 0.4444, 0.5, 0.4444, 0.5833, 0.3889, 0.5833, 0.3889, 0.5833, 0.4444, 0.5833, 0.4444, 0.6667, 0.3889, 0.6667, 0.3889, 0.6667, 0.4444, 0.6667, 0.4444, 0.75, 0.3889, 0.75, 0.3889, 0.75, 0.4444, 0.75, 0.4444, 0.8333, 0.3889, 0.8333, 0.3889, 0.8333, 0.4444, 0.8333, 0.4444, 0.9167, 0.3889, 0.9167, 0.3889, 0.9167, 0.4444, 0.9167, 0.4444, 1.0, 0.3889, 1.0, 0.3889, 2.22e-16, 0.4444, 2.22e-16, 0.4444, 0.08333, 0.3889, 0.08333, 0.3889, 0.08333, 0.4444, 0.08333, 0.4444, 0.1667, 0.3889, 0.1667, 0.3889, 0.1667, 0.4444, 0.1667, 0.4444, 0.25, 0.3889, 0.25, 0.3889, 0.25, 0.4444, 0.25, 0.4444, 0.3333, 0.3889, 0.3333, 0.3889, 0.3333, 0.4444, 0.3333, 0.4444, 0.4167, 0.3889, 0.4167, 0.3889, 0.4167, 0.4444, 0.4167, 0.4444, 0.5, 0.3889, 0.5, 0.4444, 0.5, 0.5, 0.5, 0.5, 0.5833, 0.4444, 0.5833, 0.4444, 0.5833, 0.5, 0.5833, 0.5, 0.6667, 0.4444, 0.6667, 0.4444, 0.6667, 0.5, 0.6667, 0.5, 0.75, 0.4444, 0.75, 0.4444, 0.75, 0.5, 0.75, 0.5, 0.8333, 0.4444, 0.8333, 0.4444, 0.8333, 0.5, 0.8333, 0.5, 0.9167, 0.4444, 0.9167, 0.4444, 0.9167, 0.5, 0.9167, 0.5, 1.0, 0.4444, 1.0, 0.4444, 2.22e-16, 0.5, 2.22e-16, 0.5, 0.08333, 0.4444, 0.08333, 0.4444, 0.08333, 0.5, 0.08333, 0.5, 0.1667, 0.4444, 0.1667, 0.4444, 0.1667, 0.5, 0.1667, 0.5, 0.25, 0.4444, 0.25, 0.4444, 0.25, 0.5, 0.25, 0.5, 0.3333, 0.4444, 0.3333, 0.4444, 0.3333, 0.5, 0.3333, 0.5, 0.4167, 0.4444, 0.4167, 0.4444, 0.4167, 0.5, 0.4167, 0.5, 0.5, 0.4444, 0.5])
me_torus.update()

# ---- objects
ob_torus = bpy.data.objects.new('Torus', me_torus)

# ---- transforms, parenting, visibility, modifiers, constraints
ob_torus.location = (0.0, 0.0, 0.0)
ob_torus.rotation_euler = (1.571, -0.0, 0.0)

# ---- collection membership
col_collection.objects.link(ob_torus)

# ---- scene / render settings (as saved in the file)
scene.frame_start = 1; scene.frame_end = 250; scene.frame_set(1)
scene.render.engine = 'BLENDER_EEVEE_NEXT'
scene.cycles.sampling_pattern = 'TABULATED_SOBOL'
scene.cycles.use_light_tree = False
scene.view_settings.view_transform = 'Filmic'
bpy.context.view_layer.update()

# ---- added for rendering (the .blend has no active camera and no usable light): camera, sun
cam_auto = bpy.data.cameras.new('AutoCamera')
cam_auto.lens = 50.0
cam_auto.sensor_width = 36.0
cam_auto.clip_end = 1000.0
ob_auto_camera = bpy.data.objects.new('AutoCamera', cam_auto)
scene.collection.objects.link(ob_auto_camera)
ob_auto_camera.location = (0.737226, -0.884671, 0.649725)
ob_auto_camera.rotation_euler = (1.09748, -7.21219e-08, 0.694738)
scene.camera = ob_auto_camera
light_auto_sun = bpy.data.lights.new('AutoSun', 'SUN')
light_auto_sun.energy = 3.0
light_auto_sun.angle = 0.0523599
ob_auto_sun = bpy.data.objects.new('AutoSun', light_auto_sun)
scene.collection.objects.link(ob_auto_sun)
ob_auto_sun.rotation_euler = (0.872665, 0.174533, 0.523599)
bpy.context.view_layer.update()
